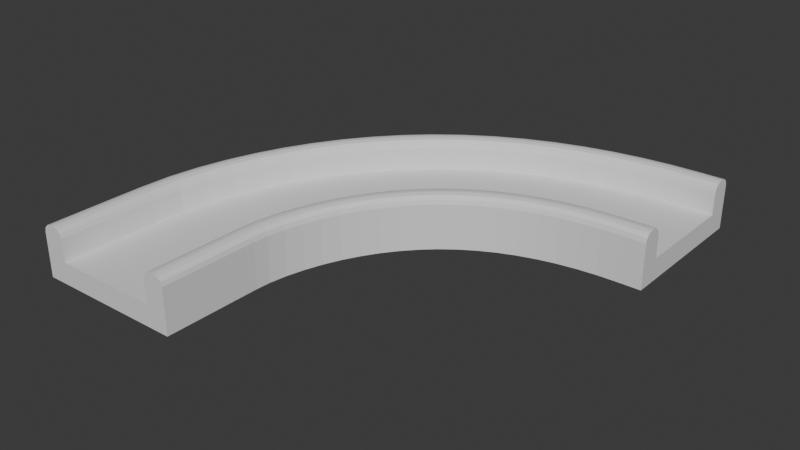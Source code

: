 # Source: curvedTurn.blend  (saved by Blender 4.3.32; exported with 4.5.12 LTS)
import bpy
from mathutils import Matrix  # noqa: F401  (used for matrix-valued properties, if any)

bpy.ops.wm.read_factory_settings(use_empty=True)
scene = bpy.context.scene
scene.name = 'Scene'

# ---- collections
col_collection = bpy.data.collections.new('Collection'); scene.collection.children.link(col_collection)

# ---- materials (node trees are filled in below, after node groups)
mat_material = bpy.data.materials.new('Material')
mat_material.alpha_threshold = 0.0
mat_material.roughness = 0.5
mat_material.line_color = (0.0, 0.0, 0.0, 1.0)

# ---- material node trees
mat_material.use_nodes = True; mat_material.node_tree.nodes.clear()
_N = mat_material.node_tree.nodes; _L = mat_material.node_tree.links
n0 = _N.new('ShaderNodeOutputMaterial'); n0.name = 'Material Output'; n0.location = (300, 300)
n1 = _N.new('ShaderNodeBsdfPrincipled'); n1.name = 'Principled BSDF'; n1.location = (10, 300)
n1.inputs[3].default_value = 1.45
_L.new(n1.outputs[0], n0.inputs[0])
n0.is_active_output = True

# ---- world
world_world = bpy.data.worlds.new('World'); scene.world = world_world
world_world.use_nodes = True; world_world.node_tree.nodes.clear()
_N = world_world.node_tree.nodes; _L = world_world.node_tree.links
n0 = _N.new('ShaderNodeOutputWorld'); n0.name = 'World Output'; n0.location = (300, 300)
n1 = _N.new('ShaderNodeBackground'); n1.name = 'Background'; n1.location = (10, 300)
n1.inputs[0].default_value = (0.05088, 0.05088, 0.05088, 1.0)
_L.new(n1.outputs[0], n0.inputs[0])
n0.is_active_output = True
world_world.color = (0.05088, 0.05088, 0.05088)
world_world.sun_shadow_jitter_overblur = 0.0

# ---- meshes
me_cube = bpy.data.meshes.new('Cube')
me_cube.from_pydata([(2.503, 4.526, -0.7033), (2.503, 4.526, -1.721), (2.503, -4.53, -0.7033), (2.503, -4.53, -1.721), (-2.503, 4.526, -0.7033), (-2.503, 4.526, -1.721), (-2.503, -4.53, -0.7033), (-2.503, -4.53, -1.721), (-3.512, 4.526, -0.7033), (-3.512, 4.526, -1.721), (-3.512, -4.53, -0.7033), (-3.512, -4.53, -1.721), (3.512, 4.526, -0.7033), (3.512, 4.526, -1.721), (3.512, -4.53, -0.7033), (3.512, -4.53, -1.721), (2.503, 4.526, 0.3774), (2.914, 4.526, 0.788), (2.558, 4.526, 0.5827), (2.709, 4.526, 0.733), (2.914, -4.53, 0.788), (2.503, -4.53, 0.3774), (2.709, -4.53, 0.733), (2.558, -4.53, 0.5827), (3.101, 4.526, 0.788), (3.512, 4.526, 0.3774), (3.306, 4.526, 0.733), (3.457, 4.526, 0.5827), (3.512, -4.53, 0.3774), (3.101, -4.53, 0.788), (3.457, -4.53, 0.5827), (3.306, -4.53, 0.733), (-2.914, 4.526, 0.7596), (-2.503, 4.526, 0.349), (-2.708, 4.526, 0.7046), (-2.558, 4.526, 0.5543), (-2.503, -4.53, 0.349), (-2.914, -4.53, 0.7596), (-2.558, -4.53, 0.5543), (-2.708, -4.53, 0.7046), (-3.512, 4.526, 0.349), (-3.101, 4.526, 0.7596), (-3.457, 4.526, 0.5543), (-3.307, 4.526, 0.7046), (-3.101, -4.53, 0.7596), (-3.512, -4.53, 0.349), (-3.307, -4.53, 0.7046), (-3.457, -4.53, 0.5543), (-2.503, -0.002246, -1.721), (2.503, -0.002246, -0.7033), (-2.503, -0.002246, -0.7033), (2.503, -0.002246, -1.721), (-3.512, -0.002246, -1.721), (-3.512, -0.002246, -0.7033), (3.512, -0.002246, -0.7033), (3.512, -0.002246, -1.721), (2.503, -0.002246, 0.3774), (2.558, -0.002246, 0.5827), (2.709, -0.002246, 0.733), (2.914, -0.002246, 0.788), (3.101, -0.002246, 0.788), (3.306, -0.002246, 0.733), (3.457, -0.002246, 0.5827), (3.512, -0.002246, 0.3774), (-2.503, -0.002246, 0.349), (-2.558, -0.002246, 0.5543), (-2.708, -0.002246, 0.7046), (-2.914, -0.002246, 0.7596), (-3.101, -0.002246, 0.7596), (-3.307, -0.002246, 0.7046), (-3.457, -0.002246, 0.5543), (-3.512, -0.002246, 0.349), (-2.503, 2.262, -0.7033), (2.503, 2.262, -1.721), (-3.512, 2.262, -0.7033), (3.512, 2.262, -1.721), (2.558, 2.262, 0.5827), (2.709, 2.262, 0.733), (2.914, 2.262, 0.788), (3.306, 2.262, 0.733), (3.457, 2.262, 0.5827), (3.512, 2.262, 0.3774), (-2.503, 2.262, 0.349), (-3.101, 2.262, 0.7596), (-2.503, 2.262, -1.721), (2.503, 2.262, -0.7033), (-3.512, 2.262, -1.721), (3.512, 2.262, -0.7033), (2.503, 2.262, 0.3774), (3.101, 2.262, 0.788), (-2.558, 2.262, 0.5543), (-2.708, 2.262, 0.7046), (-2.914, 2.262, 0.7596), (-3.307, 2.262, 0.7046), (-3.457, 2.262, 0.5543), (-3.512, 2.262, 0.349), (-2.503, -2.266, -1.721), (2.503, -2.266, -0.7033), (-3.512, -2.266, -1.721), (3.512, -2.266, -0.7033), (2.503, -2.266, 0.3774), (3.101, -2.266, 0.788), (-2.558, -2.266, 0.5543), (-2.708, -2.266, 0.7046), (-2.914, -2.266, 0.7596), (-3.307, -2.266, 0.7046), (-3.457, -2.266, 0.5543), (-3.512, -2.266, 0.349), (-2.503, -2.266, -0.7033), (2.503, -2.266, -1.721), (-3.512, -2.266, -0.7033), (3.512, -2.266, -1.721), (2.558, -2.266, 0.5827), (2.709, -2.266, 0.733), (2.914, -2.266, 0.788), (3.306, -2.266, 0.733), (3.457, -2.266, 0.5827), (3.512, -2.266, 0.3774), (-2.503, -2.266, 0.349), (-3.101, -2.266, 0.7596), (-2.503, -1.114, -0.7033), (2.503, -1.114, -1.721), (-3.512, -1.114, -0.7033), (3.512, -1.114, -1.721), (2.558, -1.114, 0.5827), (2.709, -1.114, 0.733), (2.914, -1.114, 0.788), (3.306, -1.114, 0.733), (3.457, -1.114, 0.5827), (3.512, -1.114, 0.3774), (-2.503, -1.114, 0.349), (-3.101, -1.114, 0.7596), (-2.503, -1.114, -1.721), (2.503, -1.114, -0.7033), (-3.512, -1.114, -1.721), (3.512, -1.114, -0.7033), (2.503, -1.114, 0.3774), (3.101, -1.114, 0.788), (-2.558, -1.114, 0.5543), (-2.708, -1.114, 0.7046), (-2.914, -1.114, 0.7596), (-3.307, -1.114, 0.7046), (-3.457, -1.114, 0.5543), (-3.512, -1.114, 0.349), (-2.503, 1.13, -1.721), (2.503, 1.13, -0.7033), (-3.512, 1.13, -1.721), (3.512, 1.13, -0.7033), (2.503, 1.13, 0.3774), (3.101, 1.13, 0.788), (-2.558, 1.13, 0.5543), (-2.708, 1.13, 0.7046), (-2.914, 1.13, 0.7596), (-3.307, 1.13, 0.7046), (-3.457, 1.13, 0.5543), (-3.512, 1.13, 0.349), (-2.503, 1.13, -0.7033), (2.503, 1.13, -1.721), (-3.512, 1.13, -0.7033), (3.512, 1.13, -1.721), (2.558, 1.13, 0.5827), (2.709, 1.13, 0.733), (2.914, 1.13, 0.788), (3.306, 1.13, 0.733), (3.457, 1.13, 0.5827), (3.512, 1.13, 0.3774), (-2.503, 1.13, 0.349), (-3.101, 1.13, 0.7596), (-2.503, 3.394, -0.7033), (2.503, 3.394, -1.721), (-3.512, 3.394, -0.7033), (3.512, 3.394, -1.721), (2.558, 3.394, 0.5827), (2.709, 3.394, 0.733), (2.914, 3.394, 0.788), (3.306, 3.394, 0.733), (3.457, 3.394, 0.5827), (3.512, 3.394, 0.3774), (-2.503, 3.394, 0.349), (-3.101, 3.394, 0.7596), (-2.503, 3.394, -1.721), (2.503, 3.394, -0.7033), (-3.512, 3.394, -1.721), (3.512, 3.394, -0.7033), (2.503, 3.394, 0.3774), (3.101, 3.394, 0.788), (-2.558, 3.394, 0.5543), (-2.708, 3.394, 0.7046), (-2.914, 3.394, 0.7596), (-3.307, 3.394, 0.7046), (-3.457, 3.394, 0.5543), (-3.512, 3.394, 0.349), (-2.503, -3.398, -1.721), (2.503, -3.398, -0.7033), (-3.512, -3.398, -1.721), (3.512, -3.398, -0.7033), (2.503, -3.398, 0.3774), (3.101, -3.398, 0.788), (-2.558, -3.398, 0.5543), (-2.708, -3.398, 0.7046), (-2.914, -3.398, 0.7596), (-3.307, -3.398, 0.7046), (-3.457, -3.398, 0.5543), (-3.512, -3.398, 0.349), (-2.503, -3.398, -0.7033), (2.503, -3.398, -1.721), (-3.512, -3.398, -0.7033), (3.512, -3.398, -1.721), (2.558, -3.398, 0.5827), (2.709, -3.398, 0.733), (2.914, -3.398, 0.788), (3.306, -3.398, 0.733), (3.457, -3.398, 0.5827), (3.512, -3.398, 0.3774), (-2.503, -3.398, 0.349), (-3.101, -3.398, 0.7596)], [], [(193, 204, 6, 2), (3, 2, 6, 7), (192, 7, 11, 194), (192, 205, 3, 7), (1, 0, 12, 13), (5, 4, 0, 1), (182, 170, 8, 9), (10, 6, 36, 38, 39, 37, 44, 46, 47, 45), (4, 5, 9, 8), (7, 6, 10, 11), (207, 195, 14, 15), (169, 1, 13, 171), (2, 14, 28, 30, 31, 29, 20, 22, 23, 21), (2, 3, 15, 14), (12, 0, 16, 18, 19, 17, 24, 26, 27, 25), (188, 32, 41, 179), (210, 20, 29, 197), (183, 12, 25, 177), (4, 8, 40, 42, 43, 41, 32, 34, 35, 33), (168, 4, 33, 178), (206, 10, 45, 203), (196, 21, 23, 208), (208, 23, 22, 209), (209, 22, 20, 210), (197, 29, 31, 211), (211, 31, 30, 212), (212, 30, 28, 213), (178, 33, 35, 186), (186, 35, 34, 187), (187, 34, 32, 188), (179, 41, 43, 189), (189, 43, 42, 190), (190, 42, 40, 191), (193, 2, 21, 196), (145, 49, 56, 148), (142, 70, 71, 143), (141, 69, 70, 142), (131, 68, 69, 141), (139, 66, 67, 140), (138, 65, 66, 139), (130, 64, 65, 138), (164, 62, 63, 165), (163, 61, 62, 164), (149, 60, 61, 163), (161, 58, 59, 162), (160, 57, 58, 161), (148, 56, 57, 160), (158, 53, 71, 155), (120, 50, 64, 130), (135, 54, 63, 129), (162, 59, 60, 149), (140, 67, 68, 131), (121, 51, 55, 123), (159, 147, 54, 55), (134, 122, 53, 52), (144, 157, 51, 48), (144, 48, 52, 146), (145, 156, 50, 49), (181, 168, 72, 85), (180, 84, 86, 182), (180, 169, 73, 84), (171, 183, 87, 75), (174, 78, 89, 185), (170, 74, 95, 191), (184, 88, 76, 172), (172, 76, 77, 173), (173, 77, 78, 174), (185, 89, 79, 175), (175, 79, 80, 176), (176, 80, 81, 177), (181, 85, 88, 184), (154, 94, 95, 155), (153, 93, 94, 154), (167, 83, 93, 153), (151, 91, 92, 152), (150, 90, 91, 151), (166, 82, 90, 150), (156, 72, 82, 166), (147, 87, 81, 165), (152, 92, 83, 167), (157, 73, 75, 159), (146, 158, 74, 86), (194, 206, 110, 98), (205, 109, 111, 207), (200, 104, 119, 215), (195, 99, 117, 213), (204, 108, 118, 214), (214, 118, 102, 198), (198, 102, 103, 199), (199, 103, 104, 200), (215, 119, 105, 201), (201, 105, 106, 202), (202, 106, 107, 203), (133, 97, 100, 136), (128, 116, 117, 129), (127, 115, 116, 128), (137, 101, 115, 127), (125, 113, 114, 126), (124, 112, 113, 125), (136, 100, 112, 124), (122, 110, 107, 143), (126, 114, 101, 137), (123, 135, 99, 111), (132, 121, 109, 96), (132, 96, 98, 134), (133, 120, 108, 97), (49, 50, 120, 133), (48, 132, 134, 52), (48, 51, 121, 132), (55, 54, 135, 123), (59, 126, 137, 60), (53, 122, 143, 71), (56, 136, 124, 57), (57, 124, 125, 58), (58, 125, 126, 59), (60, 137, 127, 61), (61, 127, 128, 62), (62, 128, 129, 63), (49, 133, 136, 56), (98, 110, 122, 134), (109, 121, 123, 111), (104, 140, 131, 119), (99, 135, 129, 117), (108, 120, 130, 118), (118, 130, 138, 102), (102, 138, 139, 103), (103, 139, 140, 104), (119, 131, 141, 105), (105, 141, 142, 106), (106, 142, 143, 107), (52, 53, 158, 146), (51, 157, 159, 55), (67, 152, 167, 68), (54, 147, 165, 63), (50, 156, 166, 64), (64, 166, 150, 65), (65, 150, 151, 66), (66, 151, 152, 67), (68, 167, 153, 69), (69, 153, 154, 70), (70, 154, 155, 71), (85, 72, 156, 145), (84, 144, 146, 86), (84, 73, 157, 144), (75, 87, 147, 159), (78, 162, 149, 89), (74, 158, 155, 95), (88, 148, 160, 76), (76, 160, 161, 77), (77, 161, 162, 78), (89, 149, 163, 79), (79, 163, 164, 80), (80, 164, 165, 81), (85, 145, 148, 88), (0, 181, 184, 16), (27, 176, 177, 25), (26, 175, 176, 27), (24, 185, 175, 26), (19, 173, 174, 17), (18, 172, 173, 19), (16, 184, 172, 18), (8, 170, 191, 40), (17, 174, 185, 24), (13, 12, 183, 171), (5, 1, 169, 180), (5, 180, 182, 9), (0, 4, 168, 181), (94, 190, 191, 95), (93, 189, 190, 94), (83, 179, 189, 93), (91, 187, 188, 92), (90, 186, 187, 91), (82, 178, 186, 90), (72, 168, 178, 82), (87, 183, 177, 81), (92, 188, 179, 83), (73, 169, 171, 75), (86, 74, 170, 182), (47, 202, 203, 45), (46, 201, 202, 47), (44, 215, 201, 46), (39, 199, 200, 37), (38, 198, 199, 39), (36, 214, 198, 38), (6, 204, 214, 36), (14, 195, 213, 28), (37, 200, 215, 44), (3, 205, 207, 15), (11, 10, 206, 194), (97, 193, 196, 100), (116, 212, 213, 117), (115, 211, 212, 116), (101, 197, 211, 115), (113, 209, 210, 114), (112, 208, 209, 113), (100, 196, 208, 112), (110, 206, 203, 107), (114, 210, 197, 101), (111, 99, 195, 207), (96, 109, 205, 192), (96, 192, 194, 98), (97, 108, 204, 193)])
_uv = me_cube.uv_layers.new(name='UVMap')
_uv.uv.foreach_set('vector', [0.625, 0.7188, 0.875, 0.7188, 0.875, 0.75, 0.625, 0.75, 0.375, 0.75, 0.625, 0.75, 0.625, 1.0, 0.375, 1.0, 0.125, 0.7188, 0.125, 0.75, 0.125, 0.75, 0.125, 0.7188, 0.125, 0.7188, 0.375, 0.7188, 0.375, 0.75, 0.125, 0.75, 0.375, 0.5, 0.625, 0.5, 0.625, 0.5, 0.375, 0.5, 0.375, 0.25, 0.625, 0.25, 0.625, 0.5, 0.375, 0.5, 0.375, 0.2188, 0.625, 0.2188, 0.625, 0.25, 0.375, 0.25, 0.625, 1.0, 0.625, 1.0, 0.625, 1.0, 0.625, 1.0, 0.625, 1.0, 0.625, 1.0, 0.625, 1.0, 0.625, 1.0, 0.625, 1.0, 0.625, 1.0, 0.625, 0.25, 0.375, 0.25, 0.375, 0.25, 0.625, 0.25, 0.375, 1.0, 0.625, 1.0, 0.625, 1.0, 0.375, 1.0, 0.375, 0.7188, 0.625, 0.7188, 0.625, 0.75, 0.375, 0.75, 0.375, 0.5312, 0.375, 0.5, 0.375, 0.5, 0.375, 0.5312, 0.625, 0.75, 0.625, 0.75, 0.625, 0.75, 0.625, 0.75, 0.625, 0.75, 0.625, 0.75, 0.625, 0.75, 0.625, 0.75, 0.625, 0.75, 0.625, 0.75, 0.625, 0.75, 0.375, 0.75, 0.375, 0.75, 0.625, 0.75, 0.625, 0.5, 0.625, 0.5, 0.625, 0.5, 0.625, 0.5, 0.625, 0.5, 0.625, 0.5, 0.625, 0.5, 0.625, 0.5, 0.625, 0.5, 0.625, 0.5, 0.875, 0.5312, 0.875, 0.5, 0.875, 0.5, 0.875, 0.5312, 0.625, 0.7188, 0.625, 0.75, 0.625, 0.75, 0.625, 0.7188, 0.625, 0.5312, 0.625, 0.5, 0.625, 0.5, 0.625, 0.5312, 0.625, 0.25, 0.625, 0.25, 0.625, 0.25, 0.625, 0.25, 0.625, 0.25, 0.625, 0.25, 0.625, 0.25, 0.625, 0.25, 0.625, 0.25, 0.625, 0.25, 0.875, 0.5312, 0.875, 0.5, 0.875, 0.5, 0.875, 0.5312, 0.625, 0.03125, 0.625, 0.0, 0.625, 0.0, 0.625, 0.03125, 0.625, 0.7188, 0.625, 0.75, 0.625, 0.75, 0.625, 0.7188, 0.625, 0.7188, 0.625, 0.75, 0.625, 0.75, 0.625, 0.7188, 0.625, 0.7188, 0.625, 0.75, 0.625, 0.75, 0.625, 0.7188, 0.625, 0.7188, 0.625, 0.75, 0.625, 0.75, 0.625, 0.7188, 0.625, 0.7188, 0.625, 0.75, 0.625, 0.75, 0.625, 0.7188, 0.625, 0.7188, 0.625, 0.75, 0.625, 0.75, 0.625, 0.7188, 0.875, 0.5312, 0.875, 0.5, 0.875, 0.5, 0.875, 0.5312, 0.875, 0.5312, 0.875, 0.5, 0.875, 0.5, 0.875, 0.5312, 0.875, 0.5312, 0.875, 0.5, 0.875, 0.5, 0.875, 0.5312, 0.875, 0.5312, 0.875, 0.5, 0.875, 0.5, 0.875, 0.5312, 0.625, 0.2188, 0.625, 0.25, 0.625, 0.25, 0.625, 0.2188, 0.625, 0.2188, 0.625, 0.25, 0.625, 0.25, 0.625, 0.2188, 0.625, 0.7188, 0.625, 0.75, 0.625, 0.75, 0.625, 0.7188, 0.625, 0.5938, 0.625, 0.625, 0.625, 0.625, 0.625, 0.5938, 0.625, 0.09431, 0.625, 0.125, 0.625, 0.125, 0.625, 0.09431, 0.625, 0.09431, 0.625, 0.125, 0.625, 0.125, 0.625, 0.09431, 0.875, 0.6557, 0.875, 0.625, 0.875, 0.625, 0.875, 0.6557, 0.875, 0.6557, 0.875, 0.625, 0.875, 0.625, 0.875, 0.6557, 0.875, 0.6557, 0.875, 0.625, 0.875, 0.625, 0.875, 0.6557, 0.875, 0.6557, 0.875, 0.625, 0.875, 0.625, 0.875, 0.6557, 0.625, 0.5938, 0.625, 0.625, 0.625, 0.625, 0.625, 0.5938, 0.625, 0.5938, 0.625, 0.625, 0.625, 0.625, 0.625, 0.5938, 0.625, 0.5938, 0.625, 0.625, 0.625, 0.625, 0.625, 0.5938, 0.625, 0.5938, 0.625, 0.625, 0.625, 0.625, 0.625, 0.5938, 0.625, 0.5938, 0.625, 0.625, 0.625, 0.625, 0.625, 0.5938, 0.625, 0.5938, 0.625, 0.625, 0.625, 0.625, 0.625, 0.5938, 0.625, 0.1562, 0.625, 0.125, 0.625, 0.125, 0.625, 0.1562, 0.875, 0.6557, 0.875, 0.625, 0.875, 0.625, 0.875, 0.6557, 0.625, 0.6557, 0.625, 0.625, 0.625, 0.625, 0.625, 0.6557, 0.625, 0.5938, 0.625, 0.625, 0.625, 0.625, 0.625, 0.5938, 0.875, 0.6557, 0.875, 0.625, 0.875, 0.625, 0.875, 0.6557, 0.375, 0.6557, 0.375, 0.625, 0.375, 0.625, 0.375, 0.6557, 0.375, 0.5938, 0.625, 0.5938, 0.625, 0.625, 0.375, 0.625, 0.375, 0.09431, 0.625, 0.09431, 0.625, 0.125, 0.375, 0.125, 0.125, 0.5938, 0.375, 0.5938, 0.375, 0.625, 0.125, 0.625, 0.125, 0.5938, 0.125, 0.625, 0.125, 0.625, 0.125, 0.5938, 0.625, 0.5938, 0.875, 0.5938, 0.875, 0.625, 0.625, 0.625, 0.625, 0.5312, 0.875, 0.5312, 0.875, 0.5625, 0.625, 0.5625, 0.125, 0.5312, 0.125, 0.5625, 0.125, 0.5625, 0.125, 0.5312, 0.125, 0.5312, 0.375, 0.5312, 0.375, 0.5625, 0.125, 0.5625, 0.375, 0.5312, 0.625, 0.5312, 0.625, 0.5625, 0.375, 0.5625, 0.625, 0.5312, 0.625, 0.5625, 0.625, 0.5625, 0.625, 0.5312, 0.625, 0.2188, 0.625, 0.1875, 0.625, 0.1875, 0.625, 0.2188, 0.625, 0.5312, 0.625, 0.5625, 0.625, 0.5625, 0.625, 0.5312, 0.625, 0.5312, 0.625, 0.5625, 0.625, 0.5625, 0.625, 0.5312, 0.625, 0.5312, 0.625, 0.5625, 0.625, 0.5625, 0.625, 0.5312, 0.625, 0.5312, 0.625, 0.5625, 0.625, 0.5625, 0.625, 0.5312, 0.625, 0.5312, 0.625, 0.5625, 0.625, 0.5625, 0.625, 0.5312, 0.625, 0.5312, 0.625, 0.5625, 0.625, 0.5625, 0.625, 0.5312, 0.625, 0.5312, 0.625, 0.5625, 0.625, 0.5625, 0.625, 0.5312, 0.625, 0.1562, 0.625, 0.1875, 0.625, 0.1875, 0.625, 0.1562, 0.625, 0.1562, 0.625, 0.1875, 0.625, 0.1875, 0.625, 0.1562, 0.875, 0.5938, 0.875, 0.5625, 0.875, 0.5625, 0.875, 0.5938, 0.875, 0.5938, 0.875, 0.5625, 0.875, 0.5625, 0.875, 0.5938, 0.875, 0.5938, 0.875, 0.5625, 0.875, 0.5625, 0.875, 0.5938, 0.875, 0.5938, 0.875, 0.5625, 0.875, 0.5625, 0.875, 0.5938, 0.875, 0.5938, 0.875, 0.5625, 0.875, 0.5625, 0.875, 0.5938, 0.625, 0.5938, 0.625, 0.5625, 0.625, 0.5625, 0.625, 0.5938, 0.875, 0.5938, 0.875, 0.5625, 0.875, 0.5625, 0.875, 0.5938, 0.375, 0.5938, 0.375, 0.5625, 0.375, 0.5625, 0.375, 0.5938, 0.375, 0.1562, 0.625, 0.1562, 0.625, 0.1875, 0.375, 0.1875, 0.375, 0.03125, 0.625, 0.03125, 0.625, 0.0625, 0.375, 0.0625, 0.375, 0.7188, 0.375, 0.6875, 0.375, 0.6875, 0.375, 0.7188, 0.875, 0.7188, 0.875, 0.6875, 0.875, 0.6875, 0.875, 0.7188, 0.625, 0.7188, 0.625, 0.6875, 0.625, 0.6875, 0.625, 0.7188, 0.875, 0.7188, 0.875, 0.6875, 0.875, 0.6875, 0.875, 0.7188, 0.875, 0.7188, 0.875, 0.6875, 0.875, 0.6875, 0.875, 0.7188, 0.875, 0.7188, 0.875, 0.6875, 0.875, 0.6875, 0.875, 0.7188, 0.875, 0.7188, 0.875, 0.6875, 0.875, 0.6875, 0.875, 0.7188, 0.875, 0.7188, 0.875, 0.6875, 0.875, 0.6875, 0.875, 0.7188, 0.625, 0.03125, 0.625, 0.0625, 0.625, 0.0625, 0.625, 0.03125, 0.625, 0.03125, 0.625, 0.0625, 0.625, 0.0625, 0.625, 0.03125, 0.625, 0.6557, 0.625, 0.6875, 0.625, 0.6875, 0.625, 0.6557, 0.625, 0.6557, 0.625, 0.6875, 0.625, 0.6875, 0.625, 0.6557, 0.625, 0.6557, 0.625, 0.6875, 0.625, 0.6875, 0.625, 0.6557, 0.625, 0.6557, 0.625, 0.6875, 0.625, 0.6875, 0.625, 0.6557, 0.625, 0.6557, 0.625, 0.6875, 0.625, 0.6875, 0.625, 0.6557, 0.625, 0.6557, 0.625, 0.6875, 0.625, 0.6875, 0.625, 0.6557, 0.625, 0.6557, 0.625, 0.6875, 0.625, 0.6875, 0.625, 0.6557, 0.625, 0.09431, 0.625, 0.0625, 0.625, 0.0625, 0.625, 0.09431, 0.625, 0.6557, 0.625, 0.6875, 0.625, 0.6875, 0.625, 0.6557, 0.375, 0.6557, 0.625, 0.6557, 0.625, 0.6875, 0.375, 0.6875, 0.125, 0.6557, 0.375, 0.6557, 0.375, 0.6875, 0.125, 0.6875, 0.125, 0.6557, 0.125, 0.6875, 0.125, 0.6875, 0.125, 0.6557, 0.625, 0.6557, 0.875, 0.6557, 0.875, 0.6875, 0.625, 0.6875, 0.625, 0.625, 0.875, 0.625, 0.875, 0.6557, 0.625, 0.6557, 0.125, 0.625, 0.125, 0.6557, 0.125, 0.6557, 0.125, 0.625, 0.125, 0.625, 0.375, 0.625, 0.375, 0.6557, 0.125, 0.6557, 0.375, 0.625, 0.625, 0.625, 0.625, 0.6557, 0.375, 0.6557, 0.625, 0.625, 0.625, 0.6557, 0.625, 0.6557, 0.625, 0.625, 0.625, 0.125, 0.625, 0.09431, 0.625, 0.09431, 0.625, 0.125, 0.625, 0.625, 0.625, 0.6557, 0.625, 0.6557, 0.625, 0.625, 0.625, 0.625, 0.625, 0.6557, 0.625, 0.6557, 0.625, 0.625, 0.625, 0.625, 0.625, 0.6557, 0.625, 0.6557, 0.625, 0.625, 0.625, 0.625, 0.625, 0.6557, 0.625, 0.6557, 0.625, 0.625, 0.625, 0.625, 0.625, 0.6557, 0.625, 0.6557, 0.625, 0.625, 0.625, 0.625, 0.625, 0.6557, 0.625, 0.6557, 0.625, 0.625, 0.625, 0.625, 0.625, 0.6557, 0.625, 0.6557, 0.625, 0.625, 0.375, 0.0625, 0.625, 0.0625, 0.625, 0.09431, 0.375, 0.09431, 0.375, 0.6875, 0.375, 0.6557, 0.375, 0.6557, 0.375, 0.6875, 0.875, 0.6875, 0.875, 0.6557, 0.875, 0.6557, 0.875, 0.6875, 0.625, 0.6875, 0.625, 0.6557, 0.625, 0.6557, 0.625, 0.6875, 0.875, 0.6875, 0.875, 0.6557, 0.875, 0.6557, 0.875, 0.6875, 0.875, 0.6875, 0.875, 0.6557, 0.875, 0.6557, 0.875, 0.6875, 0.875, 0.6875, 0.875, 0.6557, 0.875, 0.6557, 0.875, 0.6875, 0.875, 0.6875, 0.875, 0.6557, 0.875, 0.6557, 0.875, 0.6875, 0.875, 0.6875, 0.875, 0.6557, 0.875, 0.6557, 0.875, 0.6875, 0.625, 0.0625, 0.625, 0.09431, 0.625, 0.09431, 0.625, 0.0625, 0.625, 0.0625, 0.625, 0.09431, 0.625, 0.09431, 0.625, 0.0625, 0.375, 0.125, 0.625, 0.125, 0.625, 0.1562, 0.375, 0.1562, 0.375, 0.625, 0.375, 0.5938, 0.375, 0.5938, 0.375, 0.625, 0.875, 0.625, 0.875, 0.5938, 0.875, 0.5938, 0.875, 0.625, 0.625, 0.625, 0.625, 0.5938, 0.625, 0.5938, 0.625, 0.625, 0.875, 0.625, 0.875, 0.5938, 0.875, 0.5938, 0.875, 0.625, 0.875, 0.625, 0.875, 0.5938, 0.875, 0.5938, 0.875, 0.625, 0.875, 0.625, 0.875, 0.5938, 0.875, 0.5938, 0.875, 0.625, 0.875, 0.625, 0.875, 0.5938, 0.875, 0.5938, 0.875, 0.625, 0.875, 0.625, 0.875, 0.5938, 0.875, 0.5938, 0.875, 0.625, 0.625, 0.125, 0.625, 0.1562, 0.625, 0.1562, 0.625, 0.125, 0.625, 0.125, 0.625, 0.1562, 0.625, 0.1562, 0.625, 0.125, 0.625, 0.5625, 0.875, 0.5625, 0.875, 0.5938, 0.625, 0.5938, 0.125, 0.5625, 0.125, 0.5938, 0.125, 0.5938, 0.125, 0.5625, 0.125, 0.5625, 0.375, 0.5625, 0.375, 0.5938, 0.125, 0.5938, 0.375, 0.5625, 0.625, 0.5625, 0.625, 0.5938, 0.375, 0.5938, 0.625, 0.5625, 0.625, 0.5938, 0.625, 0.5938, 0.625, 0.5625, 0.625, 0.1875, 0.625, 0.1562, 0.625, 0.1562, 0.625, 0.1875, 0.625, 0.5625, 0.625, 0.5938, 0.625, 0.5938, 0.625, 0.5625, 0.625, 0.5625, 0.625, 0.5938, 0.625, 0.5938, 0.625, 0.5625, 0.625, 0.5625, 0.625, 0.5938, 0.625, 0.5938, 0.625, 0.5625, 0.625, 0.5625, 0.625, 0.5938, 0.625, 0.5938, 0.625, 0.5625, 0.625, 0.5625, 0.625, 0.5938, 0.625, 0.5938, 0.625, 0.5625, 0.625, 0.5625, 0.625, 0.5938, 0.625, 0.5938, 0.625, 0.5625, 0.625, 0.5625, 0.625, 0.5938, 0.625, 0.5938, 0.625, 0.5625, 0.625, 0.5, 0.625, 0.5312, 0.625, 0.5312, 0.625, 0.5, 0.625, 0.5, 0.625, 0.5312, 0.625, 0.5312, 0.625, 0.5, 0.625, 0.5, 0.625, 0.5312, 0.625, 0.5312, 0.625, 0.5, 0.625, 0.5, 0.625, 0.5312, 0.625, 0.5312, 0.625, 0.5, 0.625, 0.5, 0.625, 0.5312, 0.625, 0.5312, 0.625, 0.5, 0.625, 0.5, 0.625, 0.5312, 0.625, 0.5312, 0.625, 0.5, 0.625, 0.5, 0.625, 0.5312, 0.625, 0.5312, 0.625, 0.5, 0.625, 0.25, 0.625, 0.2188, 0.625, 0.2188, 0.625, 0.25, 0.625, 0.5, 0.625, 0.5312, 0.625, 0.5312, 0.625, 0.5, 0.375, 0.5, 0.625, 0.5, 0.625, 0.5312, 0.375, 0.5312, 0.125, 0.5, 0.375, 0.5, 0.375, 0.5312, 0.125, 0.5312, 0.125, 0.5, 0.125, 0.5312, 0.125, 0.5312, 0.125, 0.5, 0.625, 0.5, 0.875, 0.5, 0.875, 0.5312, 0.625, 0.5312, 0.625, 0.1875, 0.625, 0.2188, 0.625, 0.2188, 0.625, 0.1875, 0.625, 0.1875, 0.625, 0.2188, 0.625, 0.2188, 0.625, 0.1875, 0.875, 0.5625, 0.875, 0.5312, 0.875, 0.5312, 0.875, 0.5625, 0.875, 0.5625, 0.875, 0.5312, 0.875, 0.5312, 0.875, 0.5625, 0.875, 0.5625, 0.875, 0.5312, 0.875, 0.5312, 0.875, 0.5625, 0.875, 0.5625, 0.875, 0.5312, 0.875, 0.5312, 0.875, 0.5625, 0.875, 0.5625, 0.875, 0.5312, 0.875, 0.5312, 0.875, 0.5625, 0.625, 0.5625, 0.625, 0.5312, 0.625, 0.5312, 0.625, 0.5625, 0.875, 0.5625, 0.875, 0.5312, 0.875, 0.5312, 0.875, 0.5625, 0.375, 0.5625, 0.375, 0.5312, 0.375, 0.5312, 0.375, 0.5625, 0.375, 0.1875, 0.625, 0.1875, 0.625, 0.2188, 0.375, 0.2188, 0.625, 0.0, 0.625, 0.03125, 0.625, 0.03125, 0.625, 0.0, 0.625, 0.0, 0.625, 0.03125, 0.625, 0.03125, 0.625, 0.0, 0.875, 0.75, 0.875, 0.7188, 0.875, 0.7188, 0.875, 0.75, 0.875, 0.75, 0.875, 0.7188, 0.875, 0.7188, 0.875, 0.75, 0.875, 0.75, 0.875, 0.7188, 0.875, 0.7188, 0.875, 0.75, 0.875, 0.75, 0.875, 0.7188, 0.875, 0.7188, 0.875, 0.75, 0.875, 0.75, 0.875, 0.7188, 0.875, 0.7188, 0.875, 0.75, 0.625, 0.75, 0.625, 0.7188, 0.625, 0.7188, 0.625, 0.75, 0.875, 0.75, 0.875, 0.7188, 0.875, 0.7188, 0.875, 0.75, 0.375, 0.75, 0.375, 0.7188, 0.375, 0.7188, 0.375, 0.75, 0.375, 0.0, 0.625, 0.0, 0.625, 0.03125, 0.375, 0.03125, 0.625, 0.6875, 0.625, 0.7188, 0.625, 0.7188, 0.625, 0.6875, 0.625, 0.6875, 0.625, 0.7188, 0.625, 0.7188, 0.625, 0.6875, 0.625, 0.6875, 0.625, 0.7188, 0.625, 0.7188, 0.625, 0.6875, 0.625, 0.6875, 0.625, 0.7188, 0.625, 0.7188, 0.625, 0.6875, 0.625, 0.6875, 0.625, 0.7188, 0.625, 0.7188, 0.625, 0.6875, 0.625, 0.6875, 0.625, 0.7188, 0.625, 0.7188, 0.625, 0.6875, 0.625, 0.6875, 0.625, 0.7188, 0.625, 0.7188, 0.625, 0.6875, 0.625, 0.0625, 0.625, 0.03125, 0.625, 0.03125, 0.625, 0.0625, 0.625, 0.6875, 0.625, 0.7188, 0.625, 0.7188, 0.625, 0.6875, 0.375, 0.6875, 0.625, 0.6875, 0.625, 0.7188, 0.375, 0.7188, 0.125, 0.6875, 0.375, 0.6875, 0.375, 0.7188, 0.125, 0.7188, 0.125, 0.6875, 0.125, 0.7188, 0.125, 0.7188, 0.125, 0.6875, 0.625, 0.6875, 0.875, 0.6875, 0.875, 0.7188, 0.625, 0.7188])
me_cube.materials.append(mat_material)
me_cube.use_mirror_vertex_groups = False
me_cube.update()

# ---- curves / text
cu_nurbspath = bpy.data.curves.new('NurbsPath', 'CURVE')
cu_nurbspath.dimensions = '3D'
_sp = cu_nurbspath.splines.new('NURBS'); _sp.points.add(4)
_sp.points.foreach_set('co', [-11.01, 9.773, 0.0, 1.0, -5.186, 9.848, 0.0, 1.0, 7.492, 6.77, 0.0, 1.0, 15.21, -3.489, 0.0, 1.0, 15.2, -18.95, 0.0, 1.0])
_sp.order_u = 5
_sp.order_v = 0
_sp.use_endpoint_u = True
cu_nurbspath.use_path = True
cu_nurbspath.fill_mode = 'FULL'

# ---- objects
ob_cube = bpy.data.objects.new('Cube', me_cube)
ob_nurbspath = bpy.data.objects.new('NurbsPath', cu_nurbspath)

# ---- transforms, parenting, visibility, modifiers, constraints
ob_cube.location = (0.3371, -0.08426, 0.0)
ob_cube.scale = (1.987, 1.987, 1.987)
ob_cube.lock_rotations_4d = False
ob_cube.empty_display_type = 'ARROWS'
ob_cube.lineart.crease_threshold = 0.0
_m = ob_cube.modifiers.new('Array', 'ARRAY')
_m.count = 3
_m.relative_offset_displace = (0.0, 1.0, 0.0)
_m.use_merge_vertices = True
_m = ob_cube.modifiers.new('Curve', 'CURVE')
_m.object = ob_nurbspath
ob_nurbspath.location = (0.3371, -0.08426, 0.0)
ob_nurbspath.rotation_euler = (0.0, -0.0, 1.571)

# ---- collection membership
col_collection.objects.link(ob_cube)
col_collection.objects.link(ob_nurbspath)

# ---- scene / render settings (as saved in the file)
scene.frame_start = 1; scene.frame_end = 250; scene.frame_set(1)
scene.render.engine = 'BLENDER_EEVEE_NEXT'
bpy.context.view_layer.update()

# ---- added for rendering (the .blend has no active camera and no usable light): camera, sun
cam_auto = bpy.data.cameras.new('AutoCamera')
cam_auto.lens = 50.0
cam_auto.sensor_width = 36.0
cam_auto.clip_end = 1000.0
ob_auto_camera = bpy.data.objects.new('AutoCamera', cam_auto)
scene.collection.objects.link(ob_auto_camera)
ob_auto_camera.location = (54.6467, -61.9385, 41.0111)
ob_auto_camera.rotation_euler = (1.09748, -7.21219e-08, 0.694738)
scene.camera = ob_auto_camera
light_auto_sun = bpy.data.lights.new('AutoSun', 'SUN')
light_auto_sun.energy = 3.0
light_auto_sun.angle = 0.0523599
ob_auto_sun = bpy.data.objects.new('AutoSun', light_auto_sun)
scene.collection.objects.link(ob_auto_sun)
ob_auto_sun.rotation_euler = (0.872665, 0.174533, 0.523599)
bpy.context.view_layer.update()
